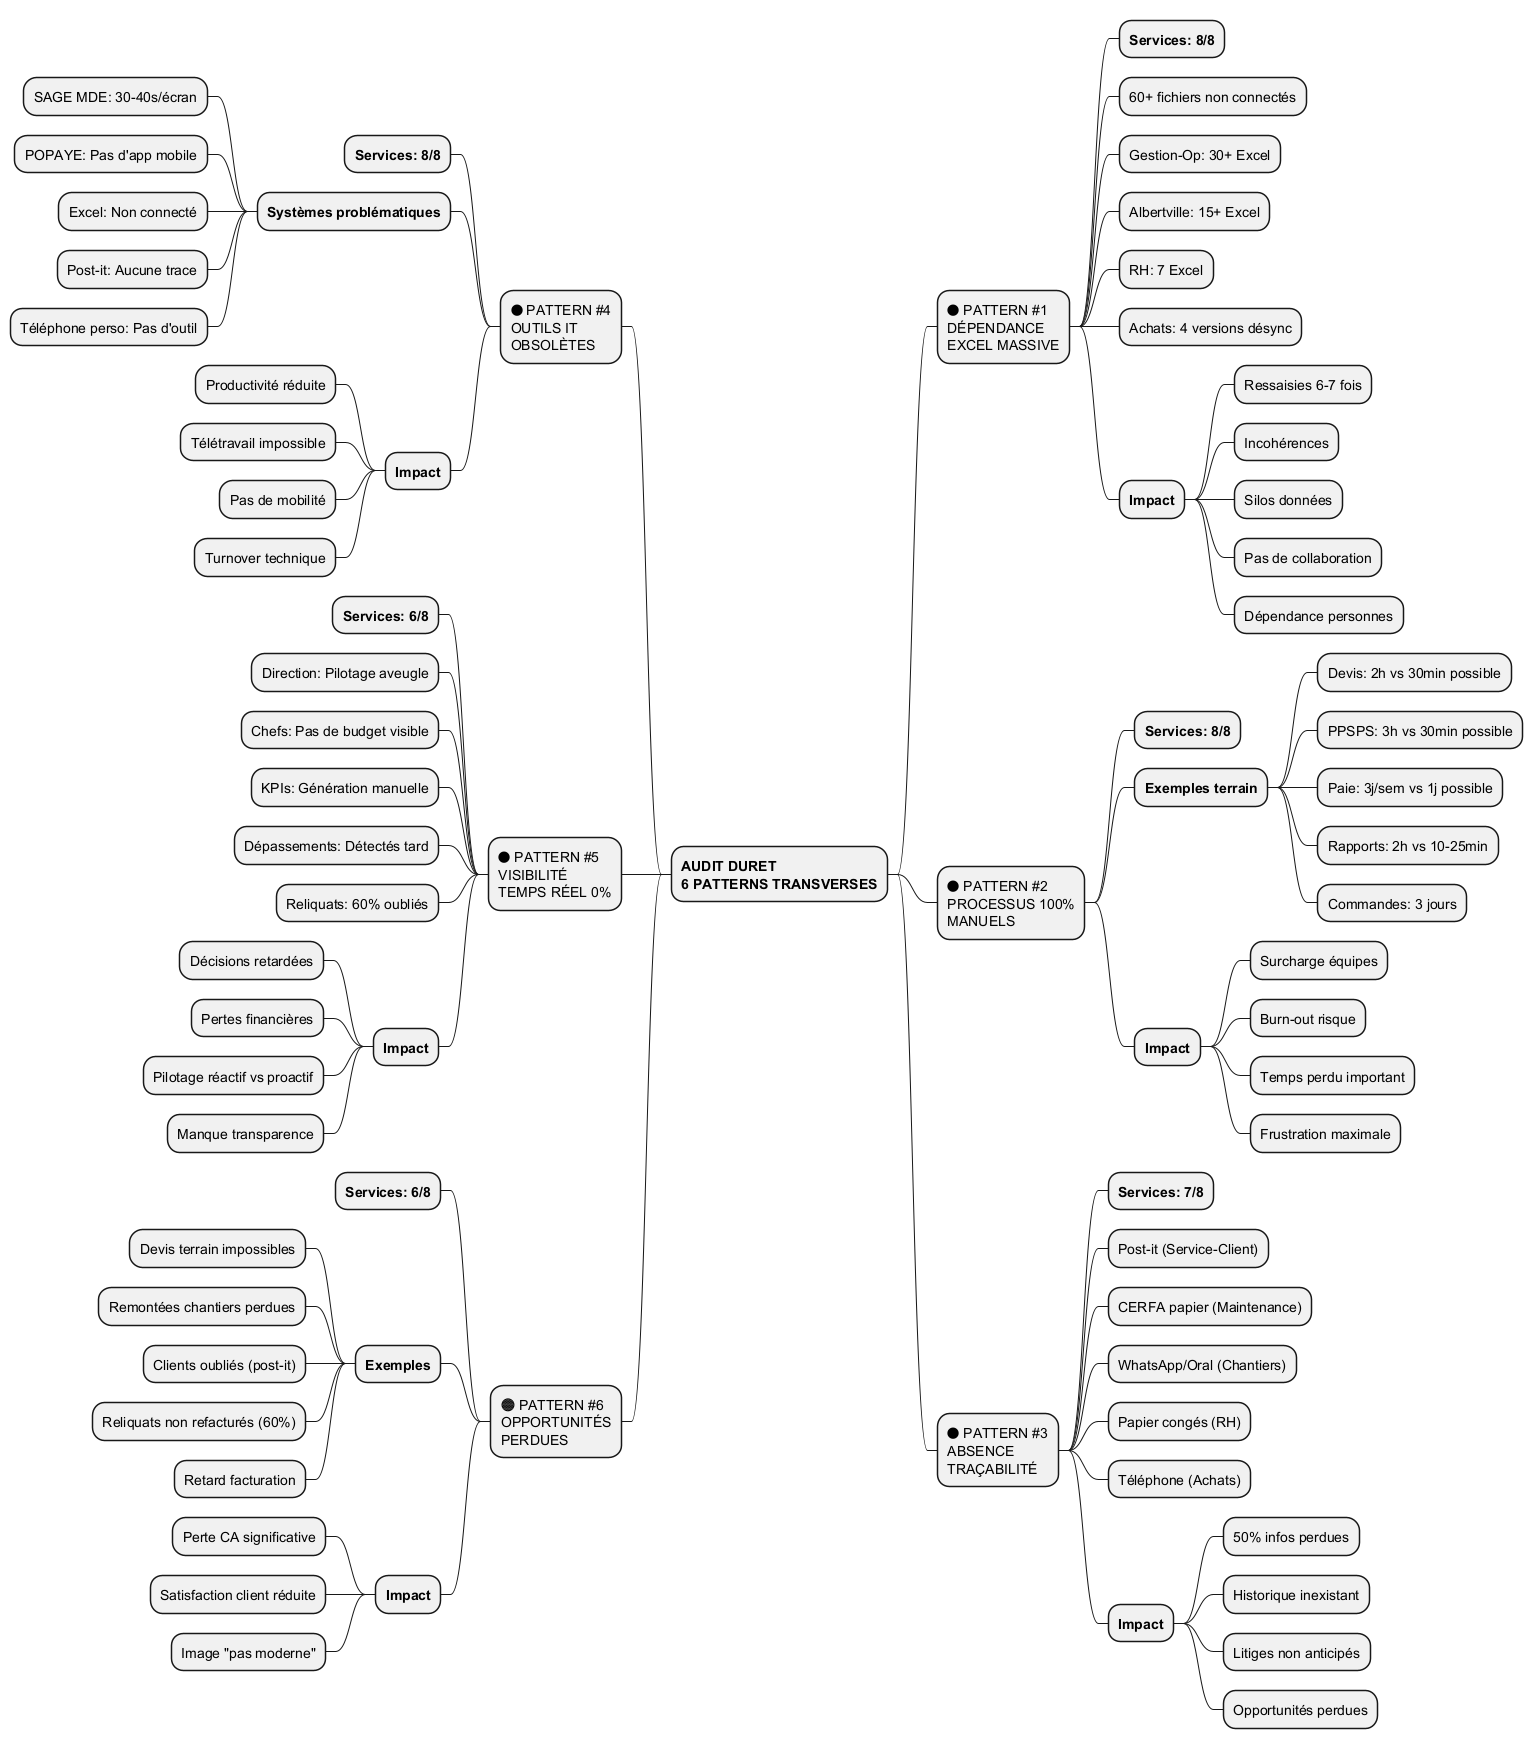

The diagram above was rendered by PlantUML. Its source (embedded in the PNG):
@startmindmap

* **AUDIT DURET**\n**6 PATTERNS TRANSVERSES**

** 🔴 PATTERN #1\nDÉPENDANCE\nEXCEL MASSIVE
*** **Services: 8/8**
*** 60+ fichiers non connectés
*** Gestion-Op: 30+ Excel
*** Albertville: 15+ Excel
*** RH: 7 Excel
*** Achats: 4 versions désync
*** **Impact**
**** Ressaisies 6-7 fois
**** Incohérences
**** Silos données
**** Pas de collaboration
**** Dépendance personnes

** 🔴 PATTERN #2\nPROCESSUS 100%\nMANUELS
*** **Services: 8/8**
*** **Exemples terrain**
**** Devis: 2h vs 30min possible
**** PPSPS: 3h vs 30min possible
**** Paie: 3j/sem vs 1j possible
**** Rapports: 2h vs 10-25min
**** Commandes: 3 jours
*** **Impact**
**** Surcharge équipes
**** Burn-out risque
**** Temps perdu important
**** Frustration maximale

** 🔴 PATTERN #3\nABSENCE\nTRAÇABILITÉ
*** **Services: 7/8**
*** Post-it (Service-Client)
*** CERFA papier (Maintenance)
*** WhatsApp/Oral (Chantiers)
*** Papier congés (RH)
*** Téléphone (Achats)
*** **Impact**
**** 50% infos perdues
**** Historique inexistant
**** Litiges non anticipés
**** Opportunités perdues

left side

** 🔴 PATTERN #4\nOUTILS IT\nOBSOLÈTES
*** **Services: 8/8**
*** **Systèmes problématiques**
**** SAGE MDE: 30-40s/écran
**** POPAYE: Pas d'app mobile
**** Excel: Non connecté
**** Post-it: Aucune trace
**** Téléphone perso: Pas d'outil
*** **Impact**
**** Productivité réduite
**** Télétravail impossible
**** Pas de mobilité
**** Turnover technique

** 🔴 PATTERN #5\nVISIBILITÉ\nTEMPS RÉEL 0%
*** **Services: 6/8**
*** Direction: Pilotage aveugle
*** Chefs: Pas de budget visible
*** KPIs: Génération manuelle
*** Dépassements: Détectés tard
*** Reliquats: 60% oubliés
*** **Impact**
**** Décisions retardées
**** Pertes financières
**** Pilotage réactif vs proactif
**** Manque transparence

** 🟠 PATTERN #6\nOPPORTUNITÉS\nPERDUES
*** **Services: 6/8**
*** **Exemples**
**** Devis terrain impossibles
**** Remontées chantiers perdues
**** Clients oubliés (post-it)
**** Reliquats non refacturés (60%)
**** Retard facturation
*** **Impact**
**** Perte CA significative
**** Satisfaction client réduite
**** Image "pas moderne"

@endmindmap